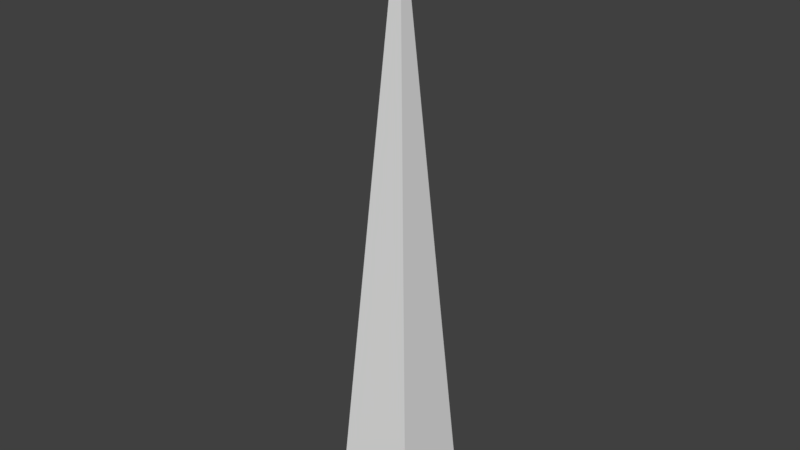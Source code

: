 # Source: Temple_FloorSpikeTrapSpike.blend  (saved by Blender 2.79.0; exported with 4.5.12 LTS)
import bpy
from mathutils import Matrix  # noqa: F401  (used for matrix-valued properties, if any)

bpy.ops.wm.read_factory_settings(use_empty=True)
scene = bpy.context.scene
scene.name = 'Scene'

# ---- collections
col_collection_1 = bpy.data.collections.new('Collection 1'); scene.collection.children.link(col_collection_1)

# ---- materials (node trees are filled in below, after node groups)
mat_material = bpy.data.materials.new('Material')
mat_material.alpha_threshold = 0.0
mat_material.use_transparent_shadow = False
mat_material.roughness = 0.5
mat_material.line_color = (0.0, 0.0, 0.0, 1.0)

# ---- material node trees

# ---- world
world_world = bpy.data.worlds.new('World'); scene.world = world_world
world_world.color = (0.05088, 0.05088, 0.05088)
world_world.use_sun_shadow = False
world_world.sun_shadow_jitter_overblur = 0.0
world_world.cycles.sampling_method = 'MANUAL'

# ---- meshes
me_cube = bpy.data.meshes.new('Cube')
me_cube.from_pydata([(1.0, 1.0, -1.0), (1.0, -1.0, -1.0), (-1.0, -1.0, -1.0), (-1.0, 1.0, -1.0), (2.98e-06, 0.0, 0.1034)], [], [(0, 1, 2, 3), (3, 4, 0), (1, 0, 4), (2, 1, 4), (3, 2, 4)])
me_cube.materials.append(mat_material)
me_cube.use_remesh_preserve_volume = False
me_cube.use_remesh_preserve_attributes = False
me_cube.use_mirror_vertex_groups = False
me_cube.update()

# ---- objects
ob_cube = bpy.data.objects.new('Cube', me_cube)

# ---- transforms, parenting, visibility, modifiers, constraints
ob_cube.location = (0.0, 0.0, 1.45)
ob_cube.scale = (0.11, 0.11, 1.45)
ob_cube.lock_rotations_4d = False
ob_cube.empty_display_type = 'ARROWS'
ob_cube.lineart.crease_threshold = 0.0

# ---- collection membership
col_collection_1.objects.link(ob_cube)

# ---- scene / render settings (as saved in the file)
scene.frame_start = 1; scene.frame_end = 250; scene.frame_set(1)
scene.render.engine = 'BLENDER_EEVEE_NEXT'
scene.render.resolution_percentage = 50
scene.render.dither_intensity = 0.0
scene.cycles.use_denoising = False
scene.cycles.samples = 128
scene.cycles.sampling_pattern = 'TABULATED_SOBOL'
scene.cycles.use_adaptive_sampling = False
scene.cycles.use_light_tree = False
scene.cycles.blur_glossy = 0.0
scene.cycles.sample_clamp_indirect = 0.0
scene.view_settings.view_transform = 'Standard'
bpy.context.view_layer.update()

# ---- added for rendering (the .blend has no active camera and no usable light): camera, sun
cam_auto = bpy.data.cameras.new('AutoCamera')
cam_auto.lens = 50.0
cam_auto.sensor_width = 36.0
cam_auto.clip_end = 1000.0
ob_auto_camera = bpy.data.objects.new('AutoCamera', cam_auto)
scene.collection.objects.link(ob_auto_camera)
ob_auto_camera.location = (1.50809, -1.80971, 2.00647)
ob_auto_camera.rotation_euler = (1.09748, -7.21219e-08, 0.694738)
scene.camera = ob_auto_camera
light_auto_sun = bpy.data.lights.new('AutoSun', 'SUN')
light_auto_sun.energy = 3.0
light_auto_sun.angle = 0.0523599
ob_auto_sun = bpy.data.objects.new('AutoSun', light_auto_sun)
scene.collection.objects.link(ob_auto_sun)
ob_auto_sun.rotation_euler = (0.872665, 0.174533, 0.523599)
bpy.context.view_layer.update()
